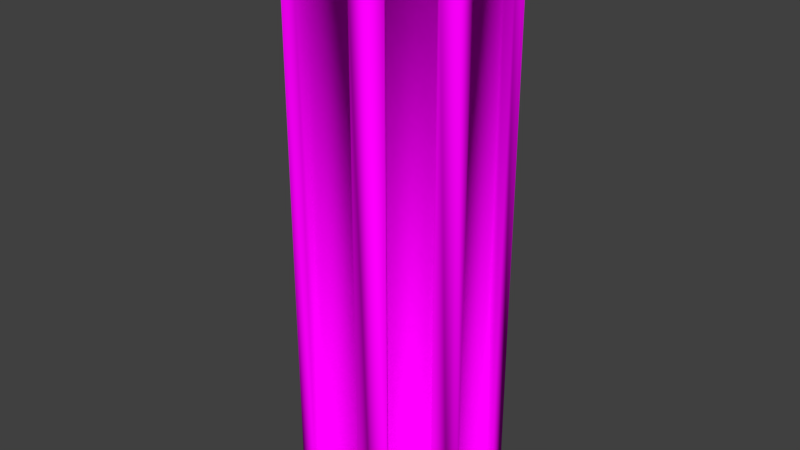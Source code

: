 # Source: ConcretePillar1.blend  (saved by Blender 2.79.0; exported with 4.5.12 LTS)
import bpy
from mathutils import Matrix  # noqa: F401  (used for matrix-valued properties, if any)

bpy.ops.wm.read_factory_settings(use_empty=True)
scene = bpy.context.scene
scene.name = 'Scene'

# ---- collections
col_collection_1 = bpy.data.collections.new('Collection 1'); scene.collection.children.link(col_collection_1)

# ---- images (referenced by path relative to the original .blend; pixels are not part of the script)
import os
ASSET_DIR = os.environ.get("B2B_ASSET_DIR", "")  # directory of the original .blend (textures are referenced by path, not embedded)
HERE = os.path.dirname(os.path.abspath(__file__))  # packed textures are extracted next to this script under _unpacked/

def load_image(name, relpath, width, height, colorspace="sRGB"):
    """Load a texture the original file referenced (path relative to the .blend, or extracted next to this script)."""
    p = next((c for c in (os.path.join(HERE, relpath), os.path.join(ASSET_DIR, relpath)) if relpath and os.path.exists(c)), "")
    if p:
        img = bpy.data.images.load(p, check_existing=True)
        img.name = name
    else:  # same state as the original file: an image datablock whose file is absent (Cycles renders it pink)
        img = bpy.data.images.new(name, width, height)
        img.source = "FILE"
        img.filepath = "//" + (relpath or name)
    img.colorspace_settings.name = colorspace
    return img
img_bricks0_jpg = load_image('Bricks0.jpg', 'Bricks0.jpg', 1024, 1024, 'sRGB')
img_concrete0_jpg = load_image('Concrete0.jpg', 'Concrete0.jpg', 1024, 1024, 'sRGB')
img_rustmetal0_jpg = load_image('RustMetal0.jpg', 'RustMetal0.jpg', 1024, 1024, 'sRGB')

# ---- materials (node trees are filled in below, after node groups)
mat_bricks0 = bpy.data.materials.new('Bricks0')
mat_bricks0.alpha_threshold = 0.0
mat_bricks0.roughness = 0.5
mat_bricks0.line_color = (0.0, 0.0, 0.0, 1.0)
mat_concrete0 = bpy.data.materials.new('Concrete0')
mat_concrete0.alpha_threshold = 0.0
mat_concrete0.roughness = 0.5
mat_rustmetal0 = bpy.data.materials.new('RustMetal0')
mat_rustmetal0.alpha_threshold = 0.0
mat_rustmetal0.roughness = 0.5

# ---- node groups
ng_auto_smooth = bpy.data.node_groups.new('Auto Smooth', 'GeometryNodeTree')
_s = ng_auto_smooth.interface.new_socket(name='Geometry', in_out='OUTPUT', socket_type='NodeSocketGeometry')
_s = ng_auto_smooth.interface.new_socket(name='Geometry', in_out='INPUT', socket_type='NodeSocketGeometry')
_s = ng_auto_smooth.interface.new_socket(name='Angle', in_out='INPUT', socket_type='NodeSocketFloat')
_s.subtype = 'ANGLE'
_s.min_value = 0.0
_s.max_value = 3.142
ng_auto_smooth.is_modifier = True
_N = ng_auto_smooth.nodes; _L = ng_auto_smooth.links
n0 = _N.new('NodeGroupOutput'); n0.name = 'Group Output'; n0.location = (480, -100)
n1 = _N.new('NodeGroupInput'); n1.name = 'Group Input'; n1.location = (-420, -300)
n2 = _N.new('NodeGroupInput'); n2.name = 'Group Input.001'; n2.location = (-60, -100)
n3 = _N.new('GeometryNodeSetShadeSmooth'); n3.name = 'Set Shade Smooth'; n3.location = (120, -100)
n3.domain = 'EDGE'
n4 = _N.new('GeometryNodeSetShadeSmooth'); n4.name = 'Set Shade Smooth.001'; n4.location = (300, -100)
n5 = _N.new('GeometryNodeInputMeshEdgeAngle'); n5.name = 'Edge Angle'; n5.location = (-420, -220)
n6 = _N.new('GeometryNodeInputEdgeSmooth'); n6.name = 'Is Edge Smooth'; n6.location = (-60, -160)
n7 = _N.new('GeometryNodeInputShadeSmooth'); n7.name = 'Is Face Smooth'; n7.location = (-240, -340)
n8 = _N.new('FunctionNodeBooleanMath'); n8.name = 'Boolean Math'; n8.location = (-60, -220)
n9 = _N.new('FunctionNodeCompare'); n9.name = 'Compare'; n9.location = (-240, -180)
n9.operation = 'LESS_EQUAL'
_L.new(n5.outputs[0], n9.inputs[0])
_L.new(n4.outputs[0], n0.inputs[0])
_L.new(n1.outputs[1], n9.inputs[1])
_L.new(n9.outputs[0], n8.inputs[0])
_L.new(n7.outputs[0], n8.inputs[1])
_L.new(n2.outputs[0], n3.inputs[0])
_L.new(n6.outputs[0], n3.inputs[1])
_L.new(n3.outputs[0], n4.inputs[0])
_L.new(n8.outputs[0], n3.inputs[2])
n0.is_active_output = True

# ---- material node trees
mat_bricks0.use_nodes = True; mat_bricks0.node_tree.nodes.clear()
_N = mat_bricks0.node_tree.nodes; _L = mat_bricks0.node_tree.links
n0 = _N.new('ShaderNodeOutputMaterial'); n0.name = 'Material Output'; n0.location = (300, 300)
n1 = _N.new('ShaderNodeBsdfDiffuse'); n1.name = 'Diffuse BSDF'; n1.location = (10, 300)
n2 = _N.new('ShaderNodeTexImage'); n2.name = 'Image Texture'; n2.location = (-180, 300)
n2.width = 140
n2.image = img_bricks0_jpg
_L.new(n1.outputs[0], n0.inputs[0])
_L.new(n2.outputs[0], n1.inputs[0])
n0.is_active_output = True
mat_concrete0.use_nodes = True; mat_concrete0.node_tree.nodes.clear()
_N = mat_concrete0.node_tree.nodes; _L = mat_concrete0.node_tree.links
n0 = _N.new('ShaderNodeOutputMaterial'); n0.name = 'Material Output'; n0.location = (300, 300)
n1 = _N.new('ShaderNodeBsdfDiffuse'); n1.name = 'Diffuse BSDF'; n1.location = (10, 300)
n2 = _N.new('ShaderNodeTexImage'); n2.name = 'Image Texture'; n2.location = (-180, 300)
n2.width = 140
n2.image = img_concrete0_jpg
_L.new(n1.outputs[0], n0.inputs[0])
_L.new(n2.outputs[0], n1.inputs[0])
n0.is_active_output = True
mat_rustmetal0.use_nodes = True; mat_rustmetal0.node_tree.nodes.clear()
_N = mat_rustmetal0.node_tree.nodes; _L = mat_rustmetal0.node_tree.links
n0 = _N.new('ShaderNodeOutputMaterial'); n0.name = 'Material Output'; n0.location = (300, 300)
n1 = _N.new('ShaderNodeBsdfDiffuse'); n1.name = 'Diffuse BSDF'; n1.location = (10, 300)
n2 = _N.new('ShaderNodeTexImage'); n2.name = 'Image Texture'; n2.location = (-180, 300)
n2.width = 140
n2.image = img_rustmetal0_jpg
_L.new(n1.outputs[0], n0.inputs[0])
_L.new(n2.outputs[0], n1.inputs[0])
n0.is_active_output = True

# ---- world
world_world = bpy.data.worlds.new('World'); scene.world = world_world
world_world.color = (0.05088, 0.05088, 0.05088)
world_world.use_sun_shadow = False
world_world.sun_shadow_jitter_overblur = 0.0
world_world.cycles.sampling_method = 'MANUAL'

# ---- meshes
me_cube_001 = bpy.data.meshes.new('Cube.001')
me_cube_001.from_pydata([(0.5, 0.2304, 3.0), (0.2304, 0.5, 3.0), (0.2304, 0.5, 0.0), (0.5, 0.2304, 0.0), (0.2304, -0.5, 3.0), (0.5, -0.2304, 3.0), (0.5, -0.2304, 0.0), (0.2304, -0.5, 0.0), (-0.2304, 0.5, 3.0), (-0.5, 0.2304, 3.0), (-0.5, 0.2304, 0.0), (-0.2304, 0.5, 0.0), (-0.5, -0.2304, 3.0), (-0.2304, -0.5, 3.0), (-0.2304, -0.5, 0.0), (-0.5, -0.2304, 0.0), (-0.4167, 0.1959, 0.0), (-0.1959, 0.4167, 0.0), (0.1959, 0.4167, 0.0), (0.4167, 0.1959, 0.0), (0.4167, -0.1959, 0.0), (0.1959, -0.4167, 0.0), (-0.1959, -0.4167, 0.0), (-0.4167, -0.1959, 0.0), (0.1472, -0.5, 0.08326), (0.1472, -0.5, 2.917), (-0.1472, -0.5, 2.917), (-0.1472, -0.5, 0.08326), (-0.5, -0.1472, 0.08326), (-0.5, -0.1472, 2.917), (-0.5, 0.1472, 2.917), (-0.5, 0.1472, 0.08326), (-0.1472, 0.5, 0.08326), (-0.1472, 0.5, 2.917), (0.1472, 0.5, 2.917), (0.1472, 0.5, 0.08326), (0.4167, 0.1959, 3.0), (0.1959, 0.4167, 3.0), (-0.1959, 0.4167, 3.0), (-0.4167, 0.1959, 3.0), (-0.4167, -0.1959, 3.0), (-0.1959, -0.4167, 3.0), (0.1959, -0.4167, 3.0), (0.4167, -0.1959, 3.0), (0.2893, -0.4411, 2.917), (0.2893, -0.4411, 0.08326), (0.4411, -0.2893, 0.08326), (0.4411, -0.2893, 2.917), (0.4411, 0.2893, 2.917), (0.4411, 0.2893, 0.08326), (0.2893, 0.4411, 0.08326), (0.2893, 0.4411, 2.917), (-0.2893, 0.4411, 2.917), (-0.2893, 0.4411, 0.08326), (-0.4411, 0.2893, 0.08326), (-0.4411, 0.2893, 2.917), (-0.2893, -0.4411, 0.08326), (-0.2893, -0.4411, 2.917), (-0.4411, -0.2893, 2.917), (-0.4411, -0.2893, 0.08326), (0.5, 0.1472, 0.08326), (0.5, 0.1472, 2.917), (0.5, -0.1472, 2.917), (0.5, -0.1472, 0.08326), (-0.1959, 0.4167, 0.05654), (-0.4167, 0.1959, 0.05654), (-0.4167, -0.1959, 0.05654), (0.1959, 0.4167, 0.05654), (0.4167, 0.1959, 0.05654), (0.4167, -0.1959, 0.05654), (0.1959, -0.4167, 0.05654), (-0.1959, -0.4167, 0.05654), (0.1472, -0.4435, 2.917), (0.1472, -0.4435, 0.08326), (-0.1472, -0.4435, 0.08326), (-0.1472, -0.4435, 2.917), (-0.4435, -0.1472, 2.917), (-0.4435, -0.1472, 0.08326), (-0.4435, 0.1472, 0.08326), (-0.4435, 0.1472, 2.917), (-0.1472, 0.4435, 2.917), (-0.1472, 0.4435, 0.08326), (0.1472, 0.4435, 0.08326), (0.1472, 0.4435, 2.917), (0.1959, 0.4167, 2.943), (0.4167, 0.1959, 2.943), (0.4167, -0.1959, 2.943), (-0.1959, 0.4167, 2.943), (-0.4167, 0.1959, 2.943), (-0.4167, -0.1959, 2.943), (-0.1959, -0.4167, 2.943), (0.1959, -0.4167, 2.943), (0.2493, -0.4011, 2.917), (0.2493, -0.4011, 0.08326), (0.4011, -0.2493, 2.917), (0.4011, -0.2493, 0.08326), (0.4011, 0.2493, 2.917), (0.4011, 0.2493, 0.08326), (0.2493, 0.4011, 2.917), (0.2493, 0.4011, 0.08326), (-0.2493, 0.4011, 2.917), (-0.2493, 0.4011, 0.08326), (-0.4011, 0.2493, 2.917), (-0.4011, 0.2493, 0.08326), (-0.2493, -0.4011, 0.08326), (-0.2493, -0.4011, 2.917), (-0.4011, -0.2493, 0.08326), (-0.4011, -0.2493, 2.917), (0.4435, 0.1472, 2.917), (0.4435, 0.1472, 0.08326), (0.4435, -0.1472, 0.08326), (0.4435, -0.1472, 2.917)], [], [(24, 25, 72, 73), (31, 28, 77, 78), (22, 23, 66, 71), (33, 34, 83, 80), (36, 37, 84, 85), (45, 46, 95, 93), (48, 49, 97, 96), (55, 52, 100, 102), (57, 58, 107, 105), (60, 61, 108, 109), (10, 11, 17, 16), (11, 2, 18, 17), (2, 3, 19, 18), (3, 6, 20, 19), (6, 7, 21, 20), (7, 14, 22, 21), (14, 15, 23, 22), (15, 10, 16, 23), (7, 4, 25, 24), (4, 13, 26, 25), (13, 14, 27, 26), (14, 7, 24, 27), (15, 12, 29, 28), (12, 9, 30, 29), (9, 10, 31, 30), (10, 15, 28, 31), (11, 8, 33, 32), (8, 1, 34, 33), (1, 2, 35, 34), (2, 11, 32, 35), (0, 1, 37, 36), (1, 8, 38, 37), (8, 9, 39, 38), (9, 12, 40, 39), (12, 13, 41, 40), (13, 4, 42, 41), (4, 5, 43, 42), (5, 0, 36, 43), (4, 7, 45, 44), (7, 6, 46, 45), (6, 5, 47, 46), (5, 4, 44, 47), (0, 3, 49, 48), (3, 2, 50, 49), (2, 1, 51, 50), (1, 0, 48, 51), (8, 11, 53, 52), (11, 10, 54, 53), (10, 9, 55, 54), (9, 8, 52, 55), (14, 13, 57, 56), (13, 12, 58, 57), (12, 15, 59, 58), (15, 14, 56, 59), (3, 0, 61, 60), (0, 5, 62, 61), (5, 6, 63, 62), (6, 3, 60, 63), (65, 64, 67, 68, 69, 70, 71, 66), (73, 72, 75, 74), (77, 76, 79, 78), (81, 80, 83, 82), (85, 84, 87, 88, 89, 90, 91, 86), (92, 93, 95, 94), (96, 97, 99, 98), (100, 101, 103, 102), (104, 105, 107, 106), (109, 108, 111, 110), (23, 16, 65, 66), (58, 59, 106, 107), (46, 47, 94, 95), (34, 35, 82, 83), (39, 40, 89, 88), (20, 21, 70, 69), (61, 62, 111, 108), (59, 56, 104, 106), (52, 53, 101, 100), (49, 50, 99, 97), (47, 44, 92, 94), (28, 29, 76, 77), (37, 38, 87, 84), (35, 32, 81, 82), (16, 17, 64, 65), (25, 26, 75, 72), (62, 63, 110, 111), (50, 51, 98, 99), (38, 39, 88, 87), (41, 42, 91, 90), (26, 27, 74, 75), (19, 20, 69, 68), (63, 60, 109, 110), (56, 57, 105, 104), (53, 54, 103, 101), (51, 48, 96, 98), (44, 45, 93, 92), (42, 43, 86, 91), (43, 36, 85, 86), (32, 33, 80, 81), (27, 24, 73, 74), (29, 30, 79, 76), (17, 18, 67, 64), (54, 55, 102, 103), (30, 31, 78, 79), (40, 41, 90, 89), (18, 19, 68, 67), (21, 22, 71, 70)])
me_cube_001.polygons.foreach_set('use_smooth', [True] * 106)
me_cube_001.polygons.foreach_set('material_index', [2, 2, 2, 2, 2, 2, 2, 2, 2, 2, 2, 2, 2, 2, 2, 2, 2, 2, 2, 2, 2, 2, 2, 2, 2, 2, 2, 2, 2, 2, 2, 2, 2, 2, 2, 2, 2, 2, 2, 2, 2, 2, 2, 2, 2, 2, 2, 2, 2, 2, 2, 2, 2, 2, 2, 2, 2, 2, 1, 1, 1, 1, 1, 1, 1, 1, 1, 1, 2, 2, 2, 2, 2, 2, 2, 2, 2, 2, 2, 2, 2, 2, 2, 2, 2, 2, 2, 2, 2, 2, 2, 2, 2, 2, 2, 2, 2, 2, 2, 2, 2, 2, 2, 2, 2, 2])
_uv = me_cube_001.uv_layers.new(name='Main')
_uv.uv.foreach_set('vector', [0.25, 0.5416, 0.25, 1.958, 0.2783, 1.958, 0.2783, 0.5416, 0.25, 0.5736, 0.25, 0.4264, 0.2783, 0.4264, 0.2783, 0.5736, 0.2916, 0.5, 0.402, 0.5, 0.402, 0.5283, 0.2916, 0.5283, 0.4264, 0.75, 0.5736, 0.75, 0.5736, 0.7217, 0.4264, 0.7217, 0.7084, 0.0, 0.598, 0.0, 0.598, -0.02827, 0.7084, -0.02827, 0.6446, 0.2794, 0.7206, 0.3554, 0.7006, 0.3753, 0.6247, 0.2994, 0.6446, 0.9584, 0.6446, -0.4584, 0.6247, -0.4584, 0.6247, 0.9584, 0.2794, 0.6446, 0.3554, 0.7206, 0.3753, 0.7006, 0.2994, 0.6247, 0.3554, 0.2794, 0.2794, 0.3554, 0.2994, 0.3753, 0.3753, 0.2994, 0.75, 0.5416, 0.75, 1.958, 0.7217, 1.958, 0.7217, 0.5416, 0.25, 0.6152, 0.3848, 0.75, 0.402, 0.7084, 0.2916, 0.598, 0.3848, 0.75, 0.6152, 0.75, 0.598, 0.7084, 0.402, 0.7084, 0.6152, 0.75, 0.75, 0.6152, 0.7084, 0.598, 0.598, 0.7084, 0.75, 0.6152, 0.75, 0.3848, 0.7084, 0.402, 0.7084, 0.598, 0.75, 0.3848, 0.6152, 0.25, 0.598, 0.2916, 0.7084, 0.402, 0.6152, 0.25, 0.3848, 0.25, 0.402, 0.2916, 0.598, 0.2916, 0.3848, 0.25, 0.25, 0.3848, 0.2916, 0.402, 0.402, 0.2916, 0.25, 0.3848, 0.25, 0.6152, 0.2916, 0.598, 0.2916, 0.402, 0.6152, 0.5, 0.6152, 2.0, 0.5736, 1.958, 0.5736, 0.5416, 0.6152, 0.0, 0.3848, 0.0, 0.4264, -0.04163, 0.5736, -0.04163, 0.3848, 0.0, 0.3848, -1.5, 0.4264, -1.458, 0.4264, -0.04163, 0.3848, 0.5, 0.6152, 0.5, 0.5736, 0.5416, 0.4264, 0.5416, 0.3848, 0.5, 0.3848, 2.0, 0.4264, 1.958, 0.4264, 0.5416, 0.3848, 0.0, 0.6152, 0.0, 0.5736, -0.04163, 0.4264, -0.04163, 0.6152, 0.0, 0.6152, -1.5, 0.5736, -1.458, 0.5736, -0.04163, 0.6152, 0.5, 0.3848, 0.5, 0.4264, 0.5416, 0.5736, 0.5416, 0.3848, 0.5, 0.3848, 2.0, 0.4264, 1.958, 0.4264, 0.5416, 0.3848, 0.0, 0.6152, 0.0, 0.5736, -0.04163, 0.4264, -0.04163, 0.6152, 0.0, 0.6152, -1.5, 0.5736, -1.458, 0.5736, -0.04163, 0.6152, 0.5, 0.3848, 0.5, 0.4264, 0.5416, 0.5736, 0.5416, 0.75, 0.6152, 0.6152, 0.75, 0.598, 0.7084, 0.7084, 0.598, 0.6152, 0.75, 0.3848, 0.75, 0.402, 0.7084, 0.598, 0.7084, 0.3848, 0.75, 0.25, 0.6152, 0.2916, 0.598, 0.402, 0.7084, 0.25, 0.6152, 0.25, 0.3848, 0.2916, 0.402, 0.2916, 0.598, 0.25, 0.3848, 0.3848, 0.25, 0.402, 0.2916, 0.2916, 0.402, 0.3848, 0.25, 0.6152, 0.25, 0.598, 0.2916, 0.402, 0.2916, 0.6152, 0.25, 0.75, 0.3848, 0.7084, 0.402, 0.598, 0.2916, 0.75, 0.3848, 0.75, 0.6152, 0.7084, 0.598, 0.7084, 0.402, 0.6152, 0.0, 0.6152, -1.5, 0.6446, -1.458, 0.6446, -0.04163, 0.6152, 0.5, 0.75, 0.5, 0.7206, 0.5416, 0.6446, 0.5416, 0.75, 0.5, 0.75, 2.0, 0.7206, 1.958, 0.7206, 0.5416, 0.3848, 0.0, 0.25, 0.0, 0.2794, -0.04163, 0.3554, -0.04163, 0.75, 0.0, 0.75, -1.5, 0.7206, -1.458, 0.7206, -0.04163, 0.75, 0.5, 0.6152, 0.5, 0.6446, 0.5416, 0.7206, 0.5416, 0.6152, 0.5, 0.6152, 2.0, 0.6446, 1.958, 0.6446, 0.5416, 0.6152, 0.0, 0.75, 0.0, 0.7206, -0.04163, 0.6446, -0.04163, 0.3848, 0.0, 0.3848, -1.5, 0.3554, -1.458, 0.3554, -0.04163, 0.3848, 0.5, 0.25, 0.5, 0.2794, 0.5416, 0.3554, 0.5416, 0.25, 0.5, 0.25, 2.0, 0.2794, 1.958, 0.2794, 0.5416, 0.6152, 0.0, 0.75, 0.0, 0.7206, -0.04163, 0.6446, -0.04163, 0.3848, 0.5, 0.3848, 2.0, 0.3554, 1.958, 0.3554, 0.5416, 0.3848, 0.0, 0.25, 0.0, 0.2794, -0.04163, 0.3554, -0.04163, 0.25, 0.0, 0.25, -1.5, 0.2794, -1.458, 0.2794, -0.04163, 0.25, 0.5, 0.3848, 0.5, 0.3554, 0.5416, 0.2794, 0.5416, 0.6152, 0.5, 0.6152, 2.0, 0.5736, 1.958, 0.5736, 0.5416, 0.6152, 0.0, 0.3848, 0.0, 0.4264, -0.04163, 0.5736, -0.04163, 0.3848, 0.0, 0.3848, -1.5, 0.4264, -1.458, 0.4264, -0.04163, 0.3848, 0.5, 0.6152, 0.5, 0.5736, 0.5416, 0.4264, 0.5416, 0.2916, 0.598, 0.402, 0.7084, 0.598, 0.7084, 0.7084, 0.598, 0.7084, 0.402, 0.598, 0.2916, 0.402, 0.2916, 0.2916, 0.402, 0.5736, 0.5416, 0.5736, 1.958, 0.4264, 1.958, 0.4264, 0.5416, 0.4264, 0.5416, 0.4264, 1.958, 0.5736, 1.958, 0.5736, 0.5416, 0.4264, 0.5416, 0.4264, 1.958, 0.5736, 1.958, 0.5736, 0.5416, 0.7084, 0.598, 0.598, 0.7084, 0.402, 0.7084, 0.2916, 0.598, 0.2916, 0.402, 0.402, 0.2916, 0.598, 0.2916, 0.7084, 0.402, 0.2994, 0.9584, 0.2994, -0.4584, 0.3753, -0.4584, 0.3753, 0.9584, 0.7006, 0.9584, 0.7006, -0.4584, 0.6247, -0.4584, 0.6247, 0.9584, 0.7006, 0.9584, 0.7006, -0.4584, 0.6247, -0.4584, 0.6247, 0.9584, 0.3753, 0.5416, 0.3753, 1.958, 0.2994, 1.958, 0.2994, 0.5416, 0.5736, 0.5416, 0.5736, 1.958, 0.4264, 1.958, 0.4264, 0.5416, 0.402, 0.5, 0.598, 0.5, 0.598, 0.5283, 0.402, 0.5283, 0.3554, 0.9584, 0.3554, -0.4584, 0.3753, -0.4584, 0.3753, 0.9584, 0.7206, 0.5416, 0.7206, 1.958, 0.7006, 1.958, 0.7006, 0.5416, 0.75, 0.9584, 0.75, -0.4584, 0.7217, -0.4584, 0.7217, 0.9584, 0.598, 0.0, 0.402, 0.0, 0.402, -0.02827, 0.598, -0.02827, 0.7084, 0.5, 0.598, 0.5, 0.598, 0.5283, 0.7084, 0.5283, 0.75, 0.5736, 0.75, 0.4264, 0.7217, 0.4264, 0.7217, 0.5736, 0.2794, 0.3554, 0.3554, 0.2794, 0.3753, 0.2994, 0.2994, 0.3753, 0.3554, 0.9584, 0.3554, -0.4584, 0.3753, -0.4584, 0.3753, 0.9584, 0.7206, 0.6446, 0.6446, 0.7206, 0.6247, 0.7006, 0.7006, 0.6247, 0.7206, 0.3554, 0.6446, 0.2794, 0.6247, 0.2994, 0.7006, 0.3753, 0.25, 0.5416, 0.25, 1.958, 0.2783, 1.958, 0.2783, 0.5416, 0.598, 0.0, 0.402, 0.0, 0.402, -0.02827, 0.598, -0.02827, 0.5736, 0.75, 0.4264, 0.75, 0.4264, 0.7217, 0.5736, 0.7217, 0.2916, 0.5, 0.402, 0.5, 0.402, 0.5283, 0.2916, 0.5283, 0.5736, 0.25, 0.4264, 0.25, 0.4264, 0.2783, 0.5736, 0.2783, 0.75, 0.9584, 0.75, -0.4584, 0.7217, -0.4584, 0.7217, 0.9584, 0.6446, 0.5416, 0.6446, 1.958, 0.6247, 1.958, 0.6247, 0.5416, 0.7084, 0.0, 0.598, 0.0, 0.598, -0.02827, 0.7084, -0.02827, 0.402, 0.0, 0.598, 0.0, 0.598, -0.02827, 0.402, -0.02827, 0.25, 0.9584, 0.25, -0.4584, 0.2783, -0.4584, 0.2783, 0.9584, 0.598, 0.5, 0.402, 0.5, 0.402, 0.5283, 0.598, 0.5283, 0.75, 0.4264, 0.75, 0.5736, 0.7217, 0.5736, 0.7217, 0.4264, 0.3554, 0.5416, 0.3554, 1.958, 0.3753, 1.958, 0.3753, 0.5416, 0.3554, 0.7206, 0.2794, 0.6446, 0.2994, 0.6247, 0.3753, 0.7006, 0.6446, 0.7206, 0.7206, 0.6446, 0.7006, 0.6247, 0.6247, 0.7006, 0.6446, 0.9584, 0.6446, -0.4584, 0.6247, -0.4584, 0.6247, 0.9584, 0.2916, 0.0, 0.402, 0.0, 0.402, -0.02827, 0.2916, -0.02827, 0.402, 0.0, 0.598, 0.0, 0.598, -0.02827, 0.402, -0.02827, 0.75, 0.5416, 0.75, 1.958, 0.7217, 1.958, 0.7217, 0.5416, 0.4264, 0.25, 0.5736, 0.25, 0.5736, 0.2783, 0.4264, 0.2783, 0.25, 0.4264, 0.25, 0.5736, 0.2783, 0.5736, 0.2783, 0.4264, 0.402, 0.5, 0.598, 0.5, 0.598, 0.5283, 0.402, 0.5283, 0.2794, 0.5416, 0.2794, 1.958, 0.2994, 1.958, 0.2994, 0.5416, 0.25, 0.9584, 0.25, -0.4584, 0.2783, -0.4584, 0.2783, 0.9584, 0.2916, 0.0, 0.402, 0.0, 0.402, -0.02827, 0.2916, -0.02827, 0.7084, 0.5, 0.598, 0.5, 0.598, 0.5283, 0.7084, 0.5283, 0.598, 0.5, 0.402, 0.5, 0.402, 0.5283, 0.598, 0.5283])
_uv.active_render = True
_uv = me_cube_001.uv_layers.new(name='LightMap')
_uv.uv.foreach_set('vector', [0.7028, 1.0, 0.7028, 0.4138, 0.7132, 0.4138, 0.7132, 1.0, 0.4617, 0.6816, 0.4617, 0.6207, 0.4721, 0.6207, 0.4721, 0.6816, 0.3584, 0.6207, 0.3584, 0.6664, 0.348, 0.6664, 0.348, 0.6207, 0.5033, 0.6207, 0.5033, 0.6816, 0.4929, 0.6816, 0.4929, 0.6207, 0.3168, 0.6207, 0.3168, 0.6664, 0.3064, 0.6664, 0.3064, 0.6207, 0.5345, 0.6207, 0.5345, 0.6651, 0.5241, 0.6651, 0.5241, 0.6207, 0.9706, 0.5862, 0.9706, 0.0, 0.978, 0.0, 0.978, 0.5862, 0.5345, 0.6651, 0.5345, 0.7095, 0.5241, 0.7095, 0.5241, 0.6651, 0.3896, 0.7209, 0.3896, 0.6764, 0.4, 0.6764, 0.4, 0.7209, 0.9039, 0.5862, 0.9039, 0.0, 0.9143, 0.0, 0.9143, 0.5862, 0.5866, 0.4138, 0.537, 0.358, 0.5523, 0.3509, 0.5929, 0.3966, 0.537, 0.358, 0.537, 0.2627, 0.5523, 0.2698, 0.5523, 0.3509, 0.537, 0.2627, 0.5866, 0.2069, 0.5929, 0.2241, 0.5523, 0.2698, 0.5866, 0.2069, 0.6713, 0.2069, 0.665, 0.2241, 0.5929, 0.2241, 0.6713, 0.2069, 0.7208, 0.2627, 0.7055, 0.2698, 0.665, 0.2241, 0.7208, 0.2627, 0.7208, 0.358, 0.7055, 0.3509, 0.7055, 0.2698, 0.7208, 0.358, 0.6713, 0.4138, 0.665, 0.3966, 0.7055, 0.3509, 0.6713, 0.4138, 0.5866, 0.4138, 0.5929, 0.3966, 0.665, 0.3966, 0.3676, 0.6207, 0.3676, 0.0, 0.3829, 0.01722, 0.3829, 0.6034, 0.3676, 0.0, 0.4523, 0.0, 0.437, 0.01722, 0.3829, 0.01722, 0.4523, 0.0, 0.4523, 0.6207, 0.437, 0.6034, 0.437, 0.01722, 0.4523, 0.6207, 0.3676, 0.6207, 0.3829, 0.6034, 0.437, 0.6034, 0.04955, 0.6207, 0.04955, 0.0, 0.06485, 0.01722, 0.06486, 0.6034, 0.04955, 0.0, 0.1343, 0.0, 0.119, 0.01722, 0.06485, 0.01722, 0.1343, 0.0, 0.1343, 0.6207, 0.119, 0.6034, 0.119, 0.01722, 0.1343, 0.6207, 0.04955, 0.6207, 0.06486, 0.6034, 0.119, 0.6034, 0.3181, 0.0, 0.3181, 0.6207, 0.3028, 0.6034, 0.3028, 0.01722, 0.3181, 0.6207, 0.2334, 0.6207, 0.2487, 0.6034, 0.3028, 0.6034, 0.2334, 0.6207, 0.2334, 0.0, 0.2487, 0.01722, 0.2487, 0.6034, 0.2334, 0.0, 0.3181, 0.0, 0.3028, 0.01722, 0.2487, 0.01722, 0.6713, 0.0, 0.7208, 0.05577, 0.7055, 0.06291, 0.665, 0.01722, 0.7208, 0.05577, 0.7208, 0.1511, 0.7055, 0.144, 0.7055, 0.06291, 0.7208, 0.1511, 0.6713, 0.2069, 0.665, 0.1897, 0.7055, 0.144, 0.6713, 0.2069, 0.5866, 0.2069, 0.5929, 0.1897, 0.665, 0.1897, 0.5866, 0.2069, 0.537, 0.1511, 0.5523, 0.144, 0.5929, 0.1897, 0.537, 0.1511, 0.537, 0.05577, 0.5523, 0.06291, 0.5523, 0.144, 0.537, 0.05577, 0.5866, 1.85e-08, 0.5929, 0.01722, 0.5523, 0.06291, 0.5866, 1.85e-08, 0.6713, 0.0, 0.665, 0.01722, 0.5929, 0.01722, 0.3676, 0.0, 0.3676, 0.6207, 0.3568, 0.6034, 0.3568, 0.01722, 0.3676, 0.6207, 0.3181, 0.6207, 0.3289, 0.6034, 0.3568, 0.6034, 0.3181, 0.6207, 0.3181, 4.933e-08, 0.3289, 0.01722, 0.3289, 0.6034, 0.4202, 0.6207, 0.4202, 0.6764, 0.4049, 0.6643, 0.4049, 0.6328, 0.1838, 0.6207, 0.1838, 7.707e-09, 0.1946, 0.01722, 0.1946, 0.6034, 0.1838, 7.707e-09, 0.2334, 0.0, 0.2225, 0.01722, 0.1946, 0.01722, 0.2334, 0.0, 0.2334, 0.6207, 0.2225, 0.6034, 0.2225, 0.01722, 0.2334, 0.6207, 0.1838, 0.6207, 0.1946, 0.6034, 0.2225, 0.6034, 0.1838, 0.0, 0.1838, 0.6207, 0.173, 0.6034, 0.173, 0.01722, 0.1838, 0.6207, 0.1343, 0.6207, 0.1451, 0.6034, 0.173, 0.6034, 0.1343, 0.6207, 0.1343, 0.0, 0.1451, 0.01722, 0.1451, 0.6034, 0.1343, 0.0, 0.1838, 0.0, 0.173, 0.01722, 0.1451, 0.01722, 8.765e-08, 0.6207, 0.0, 4.933e-08, 0.01082, 0.01722, 0.01082, 0.6034, 0.3896, 0.6764, 0.3896, 0.6207, 0.4049, 0.6328, 0.4049, 0.6643, 0.04955, 0.0, 0.04955, 0.6207, 0.03873, 0.6034, 0.03873, 0.01722, 0.04955, 0.6207, 8.765e-08, 0.6207, 0.01082, 0.6034, 0.03873, 0.6034, 0.537, 0.0, 0.537, 0.6207, 0.5217, 0.6034, 0.5217, 0.01722, 0.537, 0.6207, 0.4523, 0.6207, 0.4676, 0.6034, 0.5217, 0.6034, 0.4523, 0.6207, 0.4523, 5.114e-09, 0.4676, 0.01722, 0.4676, 0.6034, 0.4523, 5.114e-09, 0.537, 0.0, 0.5217, 0.01722, 0.4676, 0.01722, 0.1938, 0.7931, 0.1532, 0.7474, 0.1532, 0.6664, 0.1938, 0.6207, 0.2658, 0.6207, 0.3064, 0.6664, 0.3064, 0.7474, 0.2658, 0.7931, 0.7208, 0.5862, 0.7208, 0.0, 0.7749, 0.0, 0.7749, 0.5862, 0.829, 0.0, 0.829, 0.5862, 0.7749, 0.5862, 0.7749, 3.083e-09, 0.829, 0.5862, 0.829, 0.0, 0.8831, 0.0, 0.8831, 0.5862, 0.1126, 0.6207, 0.1532, 0.6664, 0.1532, 0.7474, 0.1126, 0.7931, 0.04059, 0.7931, 0.0, 0.7474, 0.0, 0.6664, 0.04059, 0.6207, 0.6749, 1.0, 0.6749, 0.4138, 0.7028, 0.4138, 0.7028, 1.0, 0.619, 1.0, 0.619, 0.4138, 0.647, 0.4138, 0.647, 1.0, 0.647, 1.0, 0.647, 0.4138, 0.6749, 0.4138, 0.6749, 1.0, 0.619, 0.4138, 0.619, 1.0, 0.5911, 1.0, 0.5911, 0.4138, 0.5911, 0.4138, 0.5911, 1.0, 0.537, 1.0, 0.537, 0.4138, 0.3584, 0.6664, 0.3584, 0.7474, 0.348, 0.7474, 0.348, 0.6664, 0.9853, 0.5862, 0.9853, 0.0, 0.9927, 0.0, 0.9927, 0.5862, 0.7132, 1.0, 0.7132, 0.4138, 0.7205, 0.4138, 0.7205, 1.0, 0.8935, 0.0, 0.8935, 0.5862, 0.8831, 0.5862, 0.8831, 0.0, 0.348, 0.6664, 0.348, 0.7474, 0.3376, 0.7474, 0.3376, 0.6664, 0.3792, 0.7474, 0.3792, 0.7017, 0.3896, 0.7017, 0.3896, 0.7474, 0.4929, 0.6207, 0.4929, 0.6816, 0.4825, 0.6816, 0.4825, 0.6207, 0.5137, 0.6651, 0.5137, 0.6207, 0.5241, 0.6207, 0.5241, 0.6651, 0.9927, 0.5862, 0.9927, 0.0, 1.0, 0.0, 1.0, 0.5862, 0.5137, 0.6207, 0.5137, 0.6651, 0.5033, 0.6651, 0.5033, 0.6207, 0.4, 0.7209, 0.4, 0.6764, 0.4103, 0.6764, 0.4103, 0.7209, 0.9247, 0.5862, 0.9247, 0.0, 0.9351, 0.0, 0.9351, 0.5862, 0.3168, 0.6664, 0.3168, 0.7474, 0.3064, 0.7474, 0.3064, 0.6664, 0.4306, 0.6816, 0.4306, 0.6207, 0.441, 0.6207, 0.441, 0.6816, 0.3584, 0.7474, 0.3584, 0.7017, 0.3688, 0.7017, 0.3688, 0.7474, 0.441, 0.6816, 0.441, 0.6207, 0.4513, 0.6207, 0.4513, 0.6816, 0.9247, 0.0, 0.9247, 0.5862, 0.9143, 0.5862, 0.9143, 0.0, 0.9559, 0.5862, 0.9559, 0.0, 0.9633, 0.0, 0.9633, 0.5862, 0.348, 0.6207, 0.348, 0.6664, 0.3376, 0.6664, 0.3376, 0.6207, 0.3376, 0.6664, 0.3376, 0.7474, 0.3272, 0.7474, 0.3272, 0.6664, 0.9455, 0.5862, 0.9455, 1.541e-09, 0.9559, 0.0, 0.9559, 0.5862, 0.3792, 0.6664, 0.3792, 0.7474, 0.3688, 0.7474, 0.3688, 0.6664, 0.4825, 0.6207, 0.4825, 0.6816, 0.4721, 0.6816, 0.4721, 0.6207, 0.01082, 0.6034, 0.01082, 0.01722, 0.01817, 0.01722, 0.01817, 0.6034, 0.5137, 0.6651, 0.5137, 0.7095, 0.5033, 0.7095, 0.5033, 0.6651, 0.5241, 0.6651, 0.5241, 0.7095, 0.5137, 0.7095, 0.5137, 0.6651, 0.9853, 0.0, 0.9853, 0.5862, 0.978, 0.5862, 0.978, 0.0, 0.3168, 0.7474, 0.3168, 0.7017, 0.3272, 0.7017, 0.3272, 0.7474, 0.3168, 0.7017, 0.3168, 0.6207, 0.3272, 0.6207, 0.3272, 0.7017, 0.9455, 0.0, 0.9455, 0.5862, 0.9351, 0.5862, 0.9351, 1.541e-09, 0.4306, 0.6207, 0.4306, 0.6816, 0.4202, 0.6816, 0.4202, 0.6207, 0.4513, 0.6816, 0.4513, 0.6207, 0.4617, 0.6207, 0.4617, 0.6816, 0.3584, 0.7017, 0.3584, 0.6207, 0.3688, 0.6207, 0.3688, 0.7017, 0.9706, 0.0, 0.9706, 0.5862, 0.9633, 0.5862, 0.9633, 3.083e-09, 0.9039, 0.0, 0.9039, 0.5862, 0.8935, 0.5862, 0.8935, 0.0, 0.3376, 0.6207, 0.3376, 0.6664, 0.3272, 0.6664, 0.3272, 0.6207, 0.3792, 0.6207, 0.3792, 0.6664, 0.3688, 0.6664, 0.3688, 0.6207, 0.3792, 0.7017, 0.3792, 0.6207, 0.3896, 0.6207, 0.3896, 0.7017])
me_cube_001.materials.append(mat_bricks0)
me_cube_001.materials.append(mat_concrete0)
me_cube_001.materials.append(mat_rustmetal0)
me_cube_001.use_remesh_preserve_volume = False
me_cube_001.use_remesh_preserve_attributes = False
me_cube_001.use_mirror_vertex_groups = False
me_cube_001.update()

# ---- objects
ob_concretepillar1 = bpy.data.objects.new('ConcretePillar1', me_cube_001)

# ---- transforms, parenting, visibility, modifiers, constraints
ob_concretepillar1.location = (0.0, 0.0, 0.0)
ob_concretepillar1.lock_rotations_4d = False
ob_concretepillar1.empty_display_type = 'ARROWS'
ob_concretepillar1.lineart.crease_threshold = 0.0
_m = ob_concretepillar1.modifiers.new('Auto Smooth', 'NODES')
_m.node_group = ng_auto_smooth
_gi = [s.identifier for s in ng_auto_smooth.interface.items_tree if s.item_type == 'SOCKET' and s.in_out == 'INPUT']
_m[_gi[1]] = 3.142  # Angle

# ---- collection membership
col_collection_1.objects.link(ob_concretepillar1)

# ---- scene / render settings (as saved in the file)
scene.frame_start = 1; scene.frame_end = 250; scene.frame_set(1)
scene.render.engine = 'CYCLES'
scene.render.resolution_percentage = 50
scene.render.dither_intensity = 0.0
scene.cycles.use_denoising = False
scene.cycles.samples = 128
scene.cycles.sampling_pattern = 'TABULATED_SOBOL'
scene.cycles.use_adaptive_sampling = False
scene.cycles.use_light_tree = False
scene.cycles.blur_glossy = 0.0
scene.cycles.sample_clamp_indirect = 0.0
scene.view_settings.view_transform = 'Standard'
bpy.context.view_layer.update()

# ---- added for rendering (the .blend has no active camera and no usable light): camera, sun
cam_auto = bpy.data.cameras.new('AutoCamera')
cam_auto.lens = 50.0
cam_auto.sensor_width = 36.0
cam_auto.clip_end = 1000.0
ob_auto_camera = bpy.data.objects.new('AutoCamera', cam_auto)
scene.collection.objects.link(ob_auto_camera)
ob_auto_camera.location = (3.06862, -3.68235, 3.9549)
ob_auto_camera.rotation_euler = (1.09748, -7.21219e-08, 0.694738)
scene.camera = ob_auto_camera
light_auto_sun = bpy.data.lights.new('AutoSun', 'SUN')
light_auto_sun.energy = 3.0
light_auto_sun.angle = 0.0523599
ob_auto_sun = bpy.data.objects.new('AutoSun', light_auto_sun)
scene.collection.objects.link(ob_auto_sun)
ob_auto_sun.rotation_euler = (0.872665, 0.174533, 0.523599)
bpy.context.view_layer.update()
